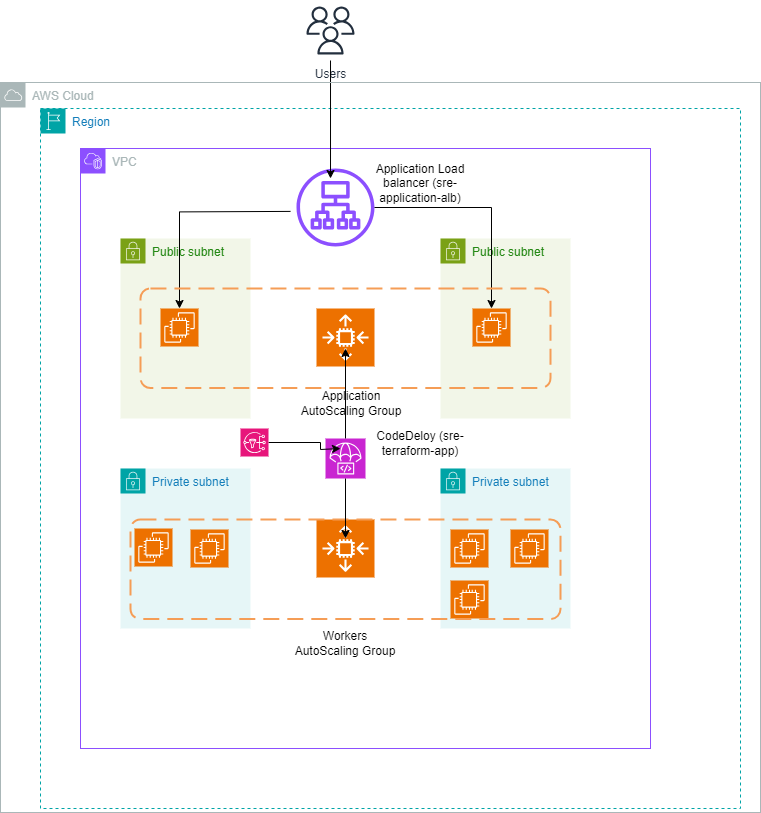

The diagram above was exported from draw.io. Its source (the exported page's mxGraphModel, read from the mxfile embedded in the PNG):
<mxGraphModel dx="880" dy="1641" grid="1" gridSize="10" guides="1" tooltips="1" connect="1" arrows="1" fold="1" page="1" pageScale="1" pageWidth="827" pageHeight="1169" math="0" shadow="0">
  <root>
    <mxCell id="0" />
    <mxCell id="1" parent="0" />
    <mxCell id="i2yzK79l7J-jkFdU2Sem-1" value="Region" style="points=[[0,0],[0.25,0],[0.5,0],[0.75,0],[1,0],[1,0.25],[1,0.5],[1,0.75],[1,1],[0.75,1],[0.5,1],[0.25,1],[0,1],[0,0.75],[0,0.5],[0,0.25]];outlineConnect=0;gradientColor=none;html=1;whiteSpace=wrap;fontSize=12;fontStyle=0;container=1;pointerEvents=0;collapsible=0;recursiveResize=0;shape=mxgraph.aws4.group;grIcon=mxgraph.aws4.group_region;strokeColor=#00A4A6;fillColor=none;verticalAlign=top;align=left;spacingLeft=30;fontColor=#147EBA;dashed=1;" parent="1" vertex="1">
      <mxGeometry x="80" width="700" height="700" as="geometry" />
    </mxCell>
    <mxCell id="i2yzK79l7J-jkFdU2Sem-2" value="VPC" style="points=[[0,0],[0.25,0],[0.5,0],[0.75,0],[1,0],[1,0.25],[1,0.5],[1,0.75],[1,1],[0.75,1],[0.5,1],[0.25,1],[0,1],[0,0.75],[0,0.5],[0,0.25]];outlineConnect=0;gradientColor=none;html=1;whiteSpace=wrap;fontSize=12;fontStyle=0;container=1;pointerEvents=0;collapsible=0;recursiveResize=0;shape=mxgraph.aws4.group;grIcon=mxgraph.aws4.group_vpc2;strokeColor=#8C4FFF;fillColor=none;verticalAlign=top;align=left;spacingLeft=30;fontColor=#AAB7B8;dashed=0;" parent="1" vertex="1">
      <mxGeometry x="120" y="40" width="570" height="600" as="geometry" />
    </mxCell>
    <mxCell id="i2yzK79l7J-jkFdU2Sem-12" value="Public subnet" style="points=[[0,0],[0.25,0],[0.5,0],[0.75,0],[1,0],[1,0.25],[1,0.5],[1,0.75],[1,1],[0.75,1],[0.5,1],[0.25,1],[0,1],[0,0.75],[0,0.5],[0,0.25]];outlineConnect=0;gradientColor=none;html=1;whiteSpace=wrap;fontSize=12;fontStyle=0;container=1;pointerEvents=0;collapsible=0;recursiveResize=0;shape=mxgraph.aws4.group;grIcon=mxgraph.aws4.group_security_group;grStroke=0;strokeColor=#7AA116;fillColor=#F2F6E8;verticalAlign=top;align=left;spacingLeft=30;fontColor=#248814;dashed=0;" parent="i2yzK79l7J-jkFdU2Sem-2" vertex="1">
      <mxGeometry x="40" y="90" width="130" height="180" as="geometry" />
    </mxCell>
    <mxCell id="i2yzK79l7J-jkFdU2Sem-54" value="" style="sketch=0;points=[[0,0,0],[0.25,0,0],[0.5,0,0],[0.75,0,0],[1,0,0],[0,1,0],[0.25,1,0],[0.5,1,0],[0.75,1,0],[1,1,0],[0,0.25,0],[0,0.5,0],[0,0.75,0],[1,0.25,0],[1,0.5,0],[1,0.75,0]];outlineConnect=0;fontColor=#232F3E;fillColor=#ED7100;strokeColor=#ffffff;dashed=0;verticalLabelPosition=bottom;verticalAlign=top;align=center;html=1;fontSize=12;fontStyle=0;aspect=fixed;shape=mxgraph.aws4.resourceIcon;resIcon=mxgraph.aws4.ec2;" parent="i2yzK79l7J-jkFdU2Sem-12" vertex="1">
      <mxGeometry x="40" y="70" width="38" height="38" as="geometry" />
    </mxCell>
    <mxCell id="i2yzK79l7J-jkFdU2Sem-13" value="Public subnet" style="points=[[0,0],[0.25,0],[0.5,0],[0.75,0],[1,0],[1,0.25],[1,0.5],[1,0.75],[1,1],[0.75,1],[0.5,1],[0.25,1],[0,1],[0,0.75],[0,0.5],[0,0.25]];outlineConnect=0;gradientColor=none;html=1;whiteSpace=wrap;fontSize=12;fontStyle=0;container=1;pointerEvents=0;collapsible=0;recursiveResize=0;shape=mxgraph.aws4.group;grIcon=mxgraph.aws4.group_security_group;grStroke=0;strokeColor=#7AA116;fillColor=#F2F6E8;verticalAlign=top;align=left;spacingLeft=30;fontColor=#248814;dashed=0;" parent="i2yzK79l7J-jkFdU2Sem-2" vertex="1">
      <mxGeometry x="360" y="90" width="130" height="180" as="geometry" />
    </mxCell>
    <mxCell id="i2yzK79l7J-jkFdU2Sem-55" value="" style="sketch=0;points=[[0,0,0],[0.25,0,0],[0.5,0,0],[0.75,0,0],[1,0,0],[0,1,0],[0.25,1,0],[0.5,1,0],[0.75,1,0],[1,1,0],[0,0.25,0],[0,0.5,0],[0,0.75,0],[1,0.25,0],[1,0.5,0],[1,0.75,0]];outlineConnect=0;fontColor=#232F3E;fillColor=#ED7100;strokeColor=#ffffff;dashed=0;verticalLabelPosition=bottom;verticalAlign=top;align=center;html=1;fontSize=12;fontStyle=0;aspect=fixed;shape=mxgraph.aws4.resourceIcon;resIcon=mxgraph.aws4.ec2;" parent="i2yzK79l7J-jkFdU2Sem-13" vertex="1">
      <mxGeometry x="32" y="70" width="38" height="38" as="geometry" />
    </mxCell>
    <mxCell id="i2yzK79l7J-jkFdU2Sem-17" value="" style="sketch=0;points=[[0,0,0],[0.25,0,0],[0.5,0,0],[0.75,0,0],[1,0,0],[0,1,0],[0.25,1,0],[0.5,1,0],[0.75,1,0],[1,1,0],[0,0.25,0],[0,0.5,0],[0,0.75,0],[1,0.25,0],[1,0.5,0],[1,0.75,0]];outlineConnect=0;fontColor=#232F3E;fillColor=#ED7100;strokeColor=#ffffff;dashed=0;verticalLabelPosition=bottom;verticalAlign=top;align=center;html=1;fontSize=12;fontStyle=0;aspect=fixed;shape=mxgraph.aws4.resourceIcon;resIcon=mxgraph.aws4.auto_scaling2;" parent="i2yzK79l7J-jkFdU2Sem-2" vertex="1">
      <mxGeometry x="236" y="160" width="58" height="58" as="geometry" />
    </mxCell>
    <mxCell id="i2yzK79l7J-jkFdU2Sem-19" value="" style="sketch=0;outlineConnect=0;fontColor=#232F3E;gradientColor=none;fillColor=#8C4FFF;strokeColor=none;dashed=0;verticalLabelPosition=bottom;verticalAlign=top;align=center;html=1;fontSize=12;fontStyle=0;aspect=fixed;pointerEvents=1;shape=mxgraph.aws4.application_load_balancer;" parent="i2yzK79l7J-jkFdU2Sem-2" vertex="1">
      <mxGeometry x="216" y="20" width="78" height="78" as="geometry" />
    </mxCell>
    <mxCell id="i2yzK79l7J-jkFdU2Sem-28" value="Application AutoScaling Group" style="text;strokeColor=none;align=center;fillColor=none;html=1;verticalAlign=middle;whiteSpace=wrap;rounded=0;" parent="i2yzK79l7J-jkFdU2Sem-2" vertex="1">
      <mxGeometry x="216" y="240" width="110" height="30" as="geometry" />
    </mxCell>
    <mxCell id="i2yzK79l7J-jkFdU2Sem-30" value="" style="sketch=0;points=[[0,0,0],[0.25,0,0],[0.5,0,0],[0.75,0,0],[1,0,0],[0,1,0],[0.25,1,0],[0.5,1,0],[0.75,1,0],[1,1,0],[0,0.25,0],[0,0.5,0],[0,0.75,0],[1,0.25,0],[1,0.5,0],[1,0.75,0]];outlineConnect=0;fontColor=#232F3E;fillColor=#C925D1;strokeColor=#ffffff;dashed=0;verticalLabelPosition=bottom;verticalAlign=top;align=center;html=1;fontSize=12;fontStyle=0;aspect=fixed;shape=mxgraph.aws4.resourceIcon;resIcon=mxgraph.aws4.codedeploy;" parent="i2yzK79l7J-jkFdU2Sem-2" vertex="1">
      <mxGeometry x="245" y="290" width="40" height="40" as="geometry" />
    </mxCell>
    <mxCell id="i2yzK79l7J-jkFdU2Sem-45" value="Private subnet" style="points=[[0,0],[0.25,0],[0.5,0],[0.75,0],[1,0],[1,0.25],[1,0.5],[1,0.75],[1,1],[0.75,1],[0.5,1],[0.25,1],[0,1],[0,0.75],[0,0.5],[0,0.25]];outlineConnect=0;gradientColor=none;html=1;whiteSpace=wrap;fontSize=12;fontStyle=0;container=1;pointerEvents=0;collapsible=0;recursiveResize=0;shape=mxgraph.aws4.group;grIcon=mxgraph.aws4.group_security_group;grStroke=0;strokeColor=#00A4A6;fillColor=#E6F6F7;verticalAlign=top;align=left;spacingLeft=30;fontColor=#147EBA;dashed=0;" parent="i2yzK79l7J-jkFdU2Sem-2" vertex="1">
      <mxGeometry x="40" y="320" width="130" height="160" as="geometry" />
    </mxCell>
    <mxCell id="i2yzK79l7J-jkFdU2Sem-49" value="" style="sketch=0;points=[[0,0,0],[0.25,0,0],[0.5,0,0],[0.75,0,0],[1,0,0],[0,1,0],[0.25,1,0],[0.5,1,0],[0.75,1,0],[1,1,0],[0,0.25,0],[0,0.5,0],[0,0.75,0],[1,0.25,0],[1,0.5,0],[1,0.75,0]];outlineConnect=0;fontColor=#232F3E;fillColor=#ED7100;strokeColor=#ffffff;dashed=0;verticalLabelPosition=bottom;verticalAlign=top;align=center;html=1;fontSize=12;fontStyle=0;aspect=fixed;shape=mxgraph.aws4.resourceIcon;resIcon=mxgraph.aws4.ec2;" parent="i2yzK79l7J-jkFdU2Sem-45" vertex="1">
      <mxGeometry x="14" y="60" width="38" height="38" as="geometry" />
    </mxCell>
    <mxCell id="i2yzK79l7J-jkFdU2Sem-50" value="" style="sketch=0;points=[[0,0,0],[0.25,0,0],[0.5,0,0],[0.75,0,0],[1,0,0],[0,1,0],[0.25,1,0],[0.5,1,0],[0.75,1,0],[1,1,0],[0,0.25,0],[0,0.5,0],[0,0.75,0],[1,0.25,0],[1,0.5,0],[1,0.75,0]];outlineConnect=0;fontColor=#232F3E;fillColor=#ED7100;strokeColor=#ffffff;dashed=0;verticalLabelPosition=bottom;verticalAlign=top;align=center;html=1;fontSize=12;fontStyle=0;aspect=fixed;shape=mxgraph.aws4.resourceIcon;resIcon=mxgraph.aws4.ec2;" parent="i2yzK79l7J-jkFdU2Sem-45" vertex="1">
      <mxGeometry x="70" y="61" width="38" height="38" as="geometry" />
    </mxCell>
    <mxCell id="i2yzK79l7J-jkFdU2Sem-47" value="Private subnet" style="points=[[0,0],[0.25,0],[0.5,0],[0.75,0],[1,0],[1,0.25],[1,0.5],[1,0.75],[1,1],[0.75,1],[0.5,1],[0.25,1],[0,1],[0,0.75],[0,0.5],[0,0.25]];outlineConnect=0;gradientColor=none;html=1;whiteSpace=wrap;fontSize=12;fontStyle=0;container=1;pointerEvents=0;collapsible=0;recursiveResize=0;shape=mxgraph.aws4.group;grIcon=mxgraph.aws4.group_security_group;grStroke=0;strokeColor=#00A4A6;fillColor=#E6F6F7;verticalAlign=top;align=left;spacingLeft=30;fontColor=#147EBA;dashed=0;" parent="i2yzK79l7J-jkFdU2Sem-2" vertex="1">
      <mxGeometry x="360" y="320" width="130" height="160" as="geometry" />
    </mxCell>
    <mxCell id="i2yzK79l7J-jkFdU2Sem-51" value="" style="sketch=0;points=[[0,0,0],[0.25,0,0],[0.5,0,0],[0.75,0,0],[1,0,0],[0,1,0],[0.25,1,0],[0.5,1,0],[0.75,1,0],[1,1,0],[0,0.25,0],[0,0.5,0],[0,0.75,0],[1,0.25,0],[1,0.5,0],[1,0.75,0]];outlineConnect=0;fontColor=#232F3E;fillColor=#ED7100;strokeColor=#ffffff;dashed=0;verticalLabelPosition=bottom;verticalAlign=top;align=center;html=1;fontSize=12;fontStyle=0;aspect=fixed;shape=mxgraph.aws4.resourceIcon;resIcon=mxgraph.aws4.ec2;" parent="i2yzK79l7J-jkFdU2Sem-47" vertex="1">
      <mxGeometry x="10" y="112" width="38" height="38" as="geometry" />
    </mxCell>
    <mxCell id="i2yzK79l7J-jkFdU2Sem-52" value="" style="sketch=0;points=[[0,0,0],[0.25,0,0],[0.5,0,0],[0.75,0,0],[1,0,0],[0,1,0],[0.25,1,0],[0.5,1,0],[0.75,1,0],[1,1,0],[0,0.25,0],[0,0.5,0],[0,0.75,0],[1,0.25,0],[1,0.5,0],[1,0.75,0]];outlineConnect=0;fontColor=#232F3E;fillColor=#ED7100;strokeColor=#ffffff;dashed=0;verticalLabelPosition=bottom;verticalAlign=top;align=center;html=1;fontSize=12;fontStyle=0;aspect=fixed;shape=mxgraph.aws4.resourceIcon;resIcon=mxgraph.aws4.ec2;" parent="i2yzK79l7J-jkFdU2Sem-47" vertex="1">
      <mxGeometry x="70" y="61" width="38" height="38" as="geometry" />
    </mxCell>
    <mxCell id="i2yzK79l7J-jkFdU2Sem-53" value="" style="sketch=0;points=[[0,0,0],[0.25,0,0],[0.5,0,0],[0.75,0,0],[1,0,0],[0,1,0],[0.25,1,0],[0.5,1,0],[0.75,1,0],[1,1,0],[0,0.25,0],[0,0.5,0],[0,0.75,0],[1,0.25,0],[1,0.5,0],[1,0.75,0]];outlineConnect=0;fontColor=#232F3E;fillColor=#ED7100;strokeColor=#ffffff;dashed=0;verticalLabelPosition=bottom;verticalAlign=top;align=center;html=1;fontSize=12;fontStyle=0;aspect=fixed;shape=mxgraph.aws4.resourceIcon;resIcon=mxgraph.aws4.ec2;" parent="i2yzK79l7J-jkFdU2Sem-47" vertex="1">
      <mxGeometry x="10" y="61" width="38" height="38" as="geometry" />
    </mxCell>
    <mxCell id="i2yzK79l7J-jkFdU2Sem-60" value="" style="sketch=0;points=[[0,0,0],[0.25,0,0],[0.5,0,0],[0.75,0,0],[1,0,0],[0,1,0],[0.25,1,0],[0.5,1,0],[0.75,1,0],[1,1,0],[0,0.25,0],[0,0.5,0],[0,0.75,0],[1,0.25,0],[1,0.5,0],[1,0.75,0]];outlineConnect=0;fontColor=#232F3E;fillColor=#ED7100;strokeColor=#ffffff;dashed=0;verticalLabelPosition=bottom;verticalAlign=top;align=center;html=1;fontSize=12;fontStyle=0;aspect=fixed;shape=mxgraph.aws4.resourceIcon;resIcon=mxgraph.aws4.auto_scaling2;" parent="i2yzK79l7J-jkFdU2Sem-2" vertex="1">
      <mxGeometry x="236" y="371" width="58" height="58" as="geometry" />
    </mxCell>
    <mxCell id="i2yzK79l7J-jkFdU2Sem-64" style="edgeStyle=orthogonalEdgeStyle;rounded=0;orthogonalLoop=1;jettySize=auto;html=1;entryX=0.5;entryY=0;entryDx=0;entryDy=0;entryPerimeter=0;" parent="i2yzK79l7J-jkFdU2Sem-2" target="i2yzK79l7J-jkFdU2Sem-54" edge="1">
      <mxGeometry relative="1" as="geometry">
        <mxPoint x="210" y="62.90000000000009" as="sourcePoint" />
      </mxGeometry>
    </mxCell>
    <mxCell id="i2yzK79l7J-jkFdU2Sem-65" style="edgeStyle=orthogonalEdgeStyle;rounded=0;orthogonalLoop=1;jettySize=auto;html=1;entryX=0.5;entryY=0;entryDx=0;entryDy=0;entryPerimeter=0;" parent="i2yzK79l7J-jkFdU2Sem-2" source="i2yzK79l7J-jkFdU2Sem-19" target="i2yzK79l7J-jkFdU2Sem-55" edge="1">
      <mxGeometry relative="1" as="geometry" />
    </mxCell>
    <mxCell id="i2yzK79l7J-jkFdU2Sem-67" value="" style="rounded=1;arcSize=10;dashed=1;strokeColor=#F59D56;fillColor=none;gradientColor=none;dashPattern=8 4;strokeWidth=2;" parent="i2yzK79l7J-jkFdU2Sem-2" vertex="1">
      <mxGeometry x="50" y="371" width="430" height="99.5" as="geometry" />
    </mxCell>
    <mxCell id="i2yzK79l7J-jkFdU2Sem-68" value="Workers AutoScaling Group" style="text;strokeColor=none;align=center;fillColor=none;html=1;verticalAlign=middle;whiteSpace=wrap;rounded=0;" parent="i2yzK79l7J-jkFdU2Sem-2" vertex="1">
      <mxGeometry x="210" y="480" width="110" height="30" as="geometry" />
    </mxCell>
    <mxCell id="i2yzK79l7J-jkFdU2Sem-69" style="edgeStyle=orthogonalEdgeStyle;rounded=0;orthogonalLoop=1;jettySize=auto;html=1;entryX=0.5;entryY=0.191;entryDx=0;entryDy=0;entryPerimeter=0;" parent="i2yzK79l7J-jkFdU2Sem-2" source="i2yzK79l7J-jkFdU2Sem-30" target="i2yzK79l7J-jkFdU2Sem-67" edge="1">
      <mxGeometry relative="1" as="geometry" />
    </mxCell>
    <mxCell id="fJrjrcwK-9Pme6rXGP0D-23" value="Application Load balancer (sre-application-alb)" style="text;strokeColor=none;align=center;fillColor=none;html=1;verticalAlign=middle;whiteSpace=wrap;rounded=0;" vertex="1" parent="i2yzK79l7J-jkFdU2Sem-2">
      <mxGeometry x="285" y="20" width="110" height="30" as="geometry" />
    </mxCell>
    <mxCell id="fJrjrcwK-9Pme6rXGP0D-24" value="CodeDeloy (sre-terraform-app)" style="text;strokeColor=none;align=center;fillColor=none;html=1;verticalAlign=middle;whiteSpace=wrap;rounded=0;" vertex="1" parent="i2yzK79l7J-jkFdU2Sem-2">
      <mxGeometry x="285" y="280" width="110" height="30" as="geometry" />
    </mxCell>
    <mxCell id="i2yzK79l7J-jkFdU2Sem-4" value="Users" style="sketch=0;outlineConnect=0;fontColor=#232F3E;gradientColor=none;strokeColor=#232F3E;fillColor=#ffffff;dashed=0;verticalLabelPosition=bottom;verticalAlign=top;align=center;html=1;fontSize=12;fontStyle=0;aspect=fixed;shape=mxgraph.aws4.resourceIcon;resIcon=mxgraph.aws4.users;" parent="1" vertex="1">
      <mxGeometry x="340" y="-108" width="60" height="60" as="geometry" />
    </mxCell>
    <mxCell id="i2yzK79l7J-jkFdU2Sem-29" style="edgeStyle=orthogonalEdgeStyle;rounded=0;orthogonalLoop=1;jettySize=auto;html=1;entryX=0.436;entryY=0.128;entryDx=0;entryDy=0;entryPerimeter=0;" parent="1" source="i2yzK79l7J-jkFdU2Sem-4" target="i2yzK79l7J-jkFdU2Sem-19" edge="1">
      <mxGeometry relative="1" as="geometry" />
    </mxCell>
    <mxCell id="i2yzK79l7J-jkFdU2Sem-66" value="" style="rounded=1;arcSize=10;dashed=1;strokeColor=#F59D56;fillColor=none;gradientColor=none;dashPattern=8 4;strokeWidth=2;" parent="1" vertex="1">
      <mxGeometry x="180" y="180" width="410" height="99.5" as="geometry" />
    </mxCell>
    <mxCell id="i2yzK79l7J-jkFdU2Sem-70" style="edgeStyle=orthogonalEdgeStyle;rounded=0;orthogonalLoop=1;jettySize=auto;html=1;entryX=0.5;entryY=0.603;entryDx=0;entryDy=0;entryPerimeter=0;" parent="1" source="i2yzK79l7J-jkFdU2Sem-30" target="i2yzK79l7J-jkFdU2Sem-66" edge="1">
      <mxGeometry relative="1" as="geometry" />
    </mxCell>
    <mxCell id="fJrjrcwK-9Pme6rXGP0D-27" value="AWS Cloud" style="sketch=0;outlineConnect=0;gradientColor=none;html=1;whiteSpace=wrap;fontSize=12;fontStyle=0;shape=mxgraph.aws4.group;grIcon=mxgraph.aws4.group_aws_cloud;strokeColor=#AAB7B8;fillColor=none;verticalAlign=top;align=left;spacingLeft=30;fontColor=#AAB7B8;dashed=0;" vertex="1" parent="1">
      <mxGeometry x="40" y="-26" width="760" height="730" as="geometry" />
    </mxCell>
    <mxCell id="fJrjrcwK-9Pme6rXGP0D-30" value="" style="edgeStyle=orthogonalEdgeStyle;rounded=0;orthogonalLoop=1;jettySize=auto;html=1;" edge="1" parent="1" source="fJrjrcwK-9Pme6rXGP0D-29">
      <mxGeometry relative="1" as="geometry">
        <mxPoint x="380" y="340" as="targetPoint" />
        <Array as="points">
          <mxPoint x="360" y="334" />
          <mxPoint x="360" y="341" />
        </Array>
      </mxGeometry>
    </mxCell>
    <mxCell id="fJrjrcwK-9Pme6rXGP0D-29" value="" style="sketch=0;points=[[0,0,0],[0.25,0,0],[0.5,0,0],[0.75,0,0],[1,0,0],[0,1,0],[0.25,1,0],[0.5,1,0],[0.75,1,0],[1,1,0],[0,0.25,0],[0,0.5,0],[0,0.75,0],[1,0.25,0],[1,0.5,0],[1,0.75,0]];outlineConnect=0;fontColor=#232F3E;fillColor=#E7157B;strokeColor=#ffffff;dashed=0;verticalLabelPosition=bottom;verticalAlign=top;align=center;html=1;fontSize=12;fontStyle=0;aspect=fixed;shape=mxgraph.aws4.resourceIcon;resIcon=mxgraph.aws4.sns;" vertex="1" parent="1">
      <mxGeometry x="280" y="320" width="28" height="28" as="geometry" />
    </mxCell>
  </root>
</mxGraphModel>